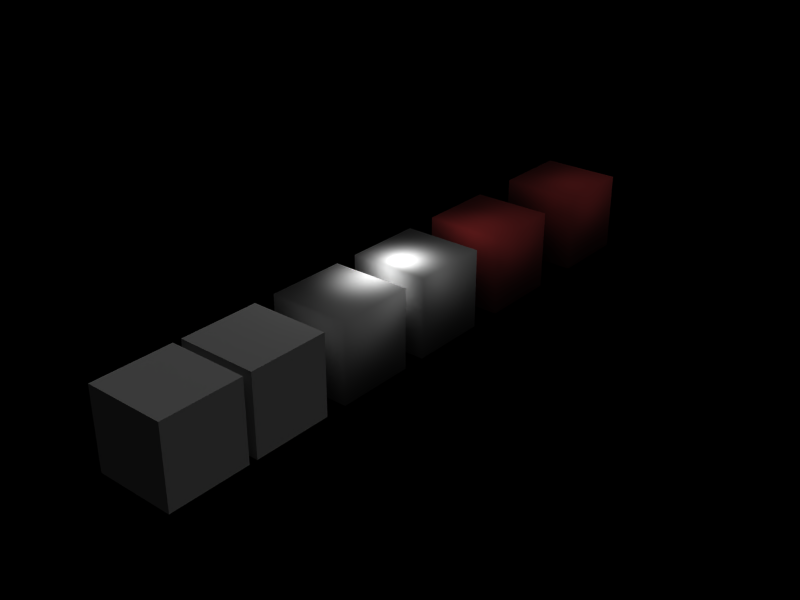 # Source: test.blend  (saved by Blender 2.48.1; exported with 4.5.12 LTS)
import bpy
from mathutils import Matrix  # noqa: F401  (used for matrix-valued properties, if any)

bpy.ops.wm.read_factory_settings(use_empty=True)
scene = bpy.context.scene
scene.name = 'Geometry'

# ---- collections
col_collection_1_004 = bpy.data.collections.new('Collection 1.004'); scene.collection.children.link(col_collection_1_004)

# ---- materials (node trees are filled in below, after node groups)
mat_red = bpy.data.materials.new('red')
mat_red.alpha_threshold = 0.0
mat_red.diffuse_color = (0.7183, 0.2041, 0.2041, 1.0)
mat_red.roughness = 0.5
mat_red.specular_intensity = 0.0
mat_red.line_color = (0.0, 0.0, 0.0, 1.0)
mat_material_002 = bpy.data.materials.new('Material.002')
mat_material_002.alpha_threshold = 0.0
mat_material_002.diffuse_color = (0.8889, 0.1221, 0.1221, 1.0)
mat_material_002.roughness = 0.5
mat_material_002.line_color = (0.0, 0.0, 0.0, 1.0)
mat_material_004 = bpy.data.materials.new('Material.004')
mat_material_004.alpha_threshold = 0.0
mat_material_004.preview_render_type = 'FLAT'
mat_material_004.roughness = 0.5
mat_material_004.line_color = (0.0, 0.0, 0.0, 1.0)

# ---- material node trees

# ---- lights
light_lamp_008 = bpy.data.lights.new('Lamp.008', 'SUN')
light_lamp_008.transmission_factor = 0.0
light_lamp_008.angle = 1.571
light_lamp_008.energy = 1.0
light_lamp_008.shadow_buffer_clip_start = 0.5
light_lamp_008.shadow_soft_size = 1.0
light_lamp_008.shadow_cascade_max_distance = 1000.0
light_lamp_008.cycles.use_multiple_importance_sampling = False
light_lamp_006 = bpy.data.lights.new('Lamp.006', 'POINT')
light_lamp_006.transmission_factor = 0.0
light_lamp_006.energy = 100.0
light_lamp_006.shadow_buffer_clip_start = 0.5
light_lamp_006.shadow_soft_size = 1.0
light_lamp_006.shadow_maximum_resolution = 0.006
light_lamp_006.use_absolute_resolution = True
light_lamp_006.cycles.use_multiple_importance_sampling = False

# ---- meshes
me_cube_004 = bpy.data.meshes.new('Cube.004')
me_cube_004.from_pydata([(1.0, 1.0, -1.0), (1.0, -1.0, -1.0), (-1.0, -1.0, -1.0), (-1.0, 1.0, -1.0), (1.0, 1.0, 1.0), (1.0, -1.0, 1.0), (-1.0, -1.0, 1.0), (-1.0, 1.0, 1.0)], [], [(4, 0, 7), (0, 3, 7), (2, 6, 7), (2, 7, 3), (1, 5, 2), (5, 6, 2), (0, 4, 1), (4, 5, 1), (4, 7, 6), (4, 6, 5), (0, 1, 2), (0, 2, 3)])
me_cube_004.polygons.foreach_set('use_smooth', [True] * 12)
me_cube_004.polygons.foreach_set('material_index', [1, 1, 0, 0, 0, 0, 0, 0, 0, 0, 0, 0])
me_cube_004.materials.append(mat_red)
me_cube_004.materials.append(mat_material_002)
me_cube_004.use_remesh_preserve_volume = False
me_cube_004.use_remesh_preserve_attributes = False
me_cube_004.use_mirror_vertex_groups = False
me_cube_004.update()
me_cube_003 = bpy.data.meshes.new('Cube.003')
me_cube_003.from_pydata([(1.0, 1.0, -1.0), (1.0, -1.0, -1.0), (-1.0, -1.0, -1.0), (-1.0, 1.0, -1.0), (1.0, 1.0, 1.0), (1.0, -1.0, 1.0), (-1.0, -1.0, 1.0), (-1.0, 1.0, 1.0)], [], [(4, 0, 7), (0, 3, 7), (2, 6, 7), (2, 7, 3), (1, 5, 2), (5, 6, 2), (0, 4, 1), (4, 5, 1), (4, 7, 6), (4, 6, 5), (0, 1, 2), (0, 2, 3)])
me_cube_003.polygons.foreach_set('use_smooth', [True] * 12)
me_cube_003.materials.append(mat_red)
me_cube_003.materials.append(None)
me_cube_003.use_remesh_preserve_volume = False
me_cube_003.use_remesh_preserve_attributes = False
me_cube_003.use_mirror_vertex_groups = False
me_cube_003.update()
me_cube_001 = bpy.data.meshes.new('Cube.001')
me_cube_001.from_pydata([(1.0, 1.0, -1.0), (1.0, -1.0, -1.0), (-1.0, -1.0, -1.0), (-1.0, 1.0, -1.0), (1.0, 1.0, 1.0), (1.0, -1.0, 1.0), (-1.0, -1.0, 1.0), (-1.0, 1.0, 1.0)], [], [(4, 0, 7), (0, 3, 7), (2, 6, 7), (2, 7, 3), (1, 5, 2), (5, 6, 2), (0, 4, 1), (4, 5, 1), (4, 7, 6), (4, 6, 5), (0, 1, 2), (0, 2, 3)])
me_cube_001.polygons.foreach_set('use_smooth', [True] * 12)
me_cube_001.use_remesh_preserve_volume = False
me_cube_001.use_remesh_preserve_attributes = False
me_cube_001.use_mirror_vertex_groups = False
me_cube_001.update()
me_cube = bpy.data.meshes.new('Cube')
me_cube.from_pydata([(1.0, 1.0, -1.0), (1.0, -1.0, -1.0), (-1.0, -1.0, -1.0), (-1.0, 1.0, -1.0), (1.0, 1.0, 1.0), (1.0, -1.0, 1.0), (-1.0, -1.0, 1.0), (-1.0, 1.0, 1.0)], [], [(4, 0, 7), (0, 3, 7), (2, 6, 7), (2, 7, 3), (1, 5, 2), (5, 6, 2), (0, 4, 1), (4, 5, 1), (4, 7, 6), (4, 6, 5), (0, 1, 2), (0, 2, 3)])
me_cube.polygons.foreach_set('use_smooth', [True] * 12)
_uv = me_cube.uv_layers.new(name='UVTex')
_uv.uv.foreach_set('vector', [1.0, 0.0, 1.0, 1.0, 0.0, 2.682e-07, 1.0, 1.0, 3.874e-07, 1.0, 0.0, 2.682e-07, 0.0, 1.0, 5.96e-08, 0.0, 1.0, 0.0, 0.0, 1.0, 1.0, 0.0, 1.0, 1.0, 1.0, 0.0, 1.0, 1.0, 0.0, 3.278e-07, 1.0, 1.0, 2.98e-07, 1.0, 0.0, 3.278e-07, 1.0, 0.0, 1.0, 1.0, 1.788e-07, 1.192e-07, 1.0, 1.0, 0.0, 1.0, 1.788e-07, 1.192e-07, 1.0, 1.0, 1.788e-07, 1.0, 0.0, 4.172e-07, 1.0, 1.0, 0.0, 4.172e-07, 1.0, 0.0, 1.0, 1.0, 0.0, 1.0, 0.0, 0.0, 1.0, 1.0, 0.0, 0.0, 1.0, 1.49e-07])
me_cube.materials.append(mat_material_004)
me_cube.use_remesh_preserve_volume = False
me_cube.use_remesh_preserve_attributes = False
me_cube.use_mirror_vertex_groups = False
me_cube.update()
me_cube_014 = bpy.data.meshes.new('Cube.014')
me_cube_014.from_pydata([(1.0, 1.0, -1.0), (1.0, -1.0, -1.0), (-1.0, -1.0, -1.0), (-1.0, 1.0, -1.0), (1.0, 1.0, 1.0), (1.0, -1.0, 1.0), (-1.0, -1.0, 1.0), (-1.0, 1.0, 1.0)], [], [(4, 0, 7), (0, 3, 7), (2, 6, 7), (2, 7, 3), (1, 5, 2), (5, 6, 2), (0, 4, 1), (4, 5, 1), (4, 7, 6), (4, 6, 5), (0, 1, 2), (0, 2, 3)])
me_cube_014.use_remesh_preserve_volume = False
me_cube_014.use_remesh_preserve_attributes = False
me_cube_014.use_mirror_vertex_groups = False
me_cube_014.update()
me_cube_013 = bpy.data.meshes.new('Cube.013')
me_cube_013.from_pydata([(1.0, 1.0, -1.0), (1.0, -1.0, -1.0), (-1.0, -1.0, -1.0), (-1.0, 1.0, -1.0), (1.0, 1.0, 1.0), (1.0, -1.0, 1.0), (-1.0, -1.0, 1.0), (-1.0, 1.0, 1.0)], [], [(0, 1, 2, 3), (4, 7, 6, 5), (0, 4, 5, 1), (1, 5, 6, 2), (2, 6, 7, 3), (4, 0, 3, 7)])
me_cube_013.use_remesh_preserve_volume = False
me_cube_013.use_remesh_preserve_attributes = False
me_cube_013.use_mirror_vertex_groups = False
me_cube_013.update()

# ---- objects
ob_lamp_005 = bpy.data.objects.new('Lamp.005', light_lamp_008)
ob_lamp_004 = bpy.data.objects.new('Lamp.004', light_lamp_006)
ob_cubemultimat = bpy.data.objects.new('CubeMultiMat', me_cube_004)
ob_cubetrianglematerial = bpy.data.objects.new('CubeTriangleMaterial', me_cube_003)
ob_cubetrianglesmooth = bpy.data.objects.new('CubeTriangleSmooth', me_cube_001)
ob_cubetriangletextured = bpy.data.objects.new('CubeTriangleTextured', me_cube)
ob_cubetriangle = bpy.data.objects.new('CubeTriangle', me_cube_014)
ob_cubequads = bpy.data.objects.new('CubeQuads', me_cube_013)

# ---- transforms, parenting, visibility, modifiers, constraints
ob_lamp_005.location = (4.358, 0.0, 0.0)
ob_lamp_005.rotation_euler = (0.0, 0.5083, 0.0)
ob_lamp_005.lock_rotations_4d = False
ob_lamp_005.empty_display_type = 'ARROWS'
ob_lamp_005.lineart.crease_threshold = 0.0
ob_lamp_004.location = (0.0, 4.232, 1.873)
ob_lamp_004.lock_rotations_4d = False
ob_lamp_004.empty_display_type = 'ARROWS'
ob_lamp_004.lineart.crease_threshold = 0.0
ob_cubemultimat.location = (0.0, 11.29, 0.0)
ob_cubemultimat.lock_rotations_4d = False
ob_cubemultimat.empty_display_type = 'ARROWS'
ob_cubemultimat.color = (0.0, 0.0, 0.0, 1.0)
ob_cubemultimat.lineart.crease_threshold = 0.0
ob_cubetrianglematerial.location = (0.0, 7.974, 0.0)
ob_cubetrianglematerial.lock_rotations_4d = False
ob_cubetrianglematerial.empty_display_type = 'ARROWS'
ob_cubetrianglematerial.color = (0.0, 0.0, 0.0, 1.0)
ob_cubetrianglematerial.lineart.crease_threshold = 0.0
ob_cubetrianglesmooth.location = (0.0, 2.541, 0.0)
ob_cubetrianglesmooth.lock_rotations_4d = False
ob_cubetrianglesmooth.empty_display_type = 'ARROWS'
ob_cubetrianglesmooth.color = (0.0, 0.0, 0.0, 1.0)
ob_cubetrianglesmooth.lineart.crease_threshold = 0.0
ob_cubetriangletextured.location = (0.0, 5.122, 0.0)
ob_cubetriangletextured.lock_rotations_4d = False
ob_cubetriangletextured.empty_display_type = 'ARROWS'
ob_cubetriangletextured.color = (0.0, 0.0, 0.0, 1.0)
ob_cubetriangletextured.lineart.crease_threshold = 0.0
ob_cubetriangle.location = (0.0, 0.0, 0.0)
ob_cubetriangle.lock_rotations_4d = False
ob_cubetriangle.empty_display_type = 'ARROWS'
ob_cubetriangle.color = (0.0, 0.0, 0.0, 1.0)
ob_cubetriangle.lineart.crease_threshold = 0.0
ob_cubequads.location = (0.0, -2.204, 0.0)
ob_cubequads.lock_rotations_4d = False
ob_cubequads.empty_display_type = 'ARROWS'
ob_cubequads.color = (0.0, 0.0, 0.0, 1.0)
ob_cubequads.lineart.crease_threshold = 0.0

# ---- collection membership
col_collection_1_004.objects.link(ob_lamp_005)
col_collection_1_004.objects.link(ob_lamp_004)
col_collection_1_004.objects.link(ob_cubemultimat)
col_collection_1_004.objects.link(ob_cubetrianglematerial)
col_collection_1_004.objects.link(ob_cubetrianglesmooth)
col_collection_1_004.objects.link(ob_cubetriangletextured)
col_collection_1_004.objects.link(ob_cubetriangle)
col_collection_1_004.objects.link(ob_cubequads)

# ---- scene / render settings (as saved in the file)
scene.frame_start = 1; scene.frame_end = 250; scene.frame_set(1)
scene.render.engine = 'BLENDER_EEVEE_NEXT'
scene.render.image_settings.file_format = 'JPEG'
scene.render.image_settings.color_mode = 'RGB'
scene.render.image_settings.compression = 90
scene.render.resolution_x = 800
scene.render.resolution_y = 600
scene.render.pixel_aspect_x = 100.0
scene.render.pixel_aspect_y = 100.0
scene.render.fps = 25
scene.render.dither_intensity = 0.0
scene.render.use_compositing = False
scene.render.use_sequencer = False
scene.render.bake_margin = 2
scene.render.bake_bias = 0.0
scene.render.use_stamp_time = False
scene.render.use_stamp_date = False
scene.render.use_stamp_frame = False
scene.render.use_stamp_camera = False
scene.render.use_stamp_scene = False
scene.render.use_stamp_filename = False
scene.render.use_stamp_render_time = False
scene.render.stamp_font_size = 0
scene.cycles.use_denoising = False
scene.cycles.samples = 10
scene.cycles.sampling_pattern = 'TABULATED_SOBOL'
scene.cycles.light_sampling_threshold = 0.0
scene.cycles.use_adaptive_sampling = False
scene.cycles.use_light_tree = False
scene.cycles.blur_glossy = 0.0
scene.cycles.volume_bounces = 1
scene.cycles.pixel_filter_type = 'GAUSSIAN'
scene.cycles.sample_clamp_indirect = 0.0
scene.view_settings.view_transform = 'Raw'
bpy.context.view_layer.update()

# ---- added for rendering (the .blend has no active camera): camera
cam_auto = bpy.data.cameras.new('AutoCamera')
cam_auto.lens = 50.0
cam_auto.sensor_width = 36.0
cam_auto.clip_end = 1000.0
ob_auto_camera = bpy.data.objects.new('AutoCamera', cam_auto)
scene.collection.objects.link(ob_auto_camera)
ob_auto_camera.location = (14.5749, -12.9452, 11.6599)
ob_auto_camera.rotation_euler = (1.09748, -7.21219e-08, 0.694738)
scene.camera = ob_auto_camera
bpy.context.view_layer.update()
